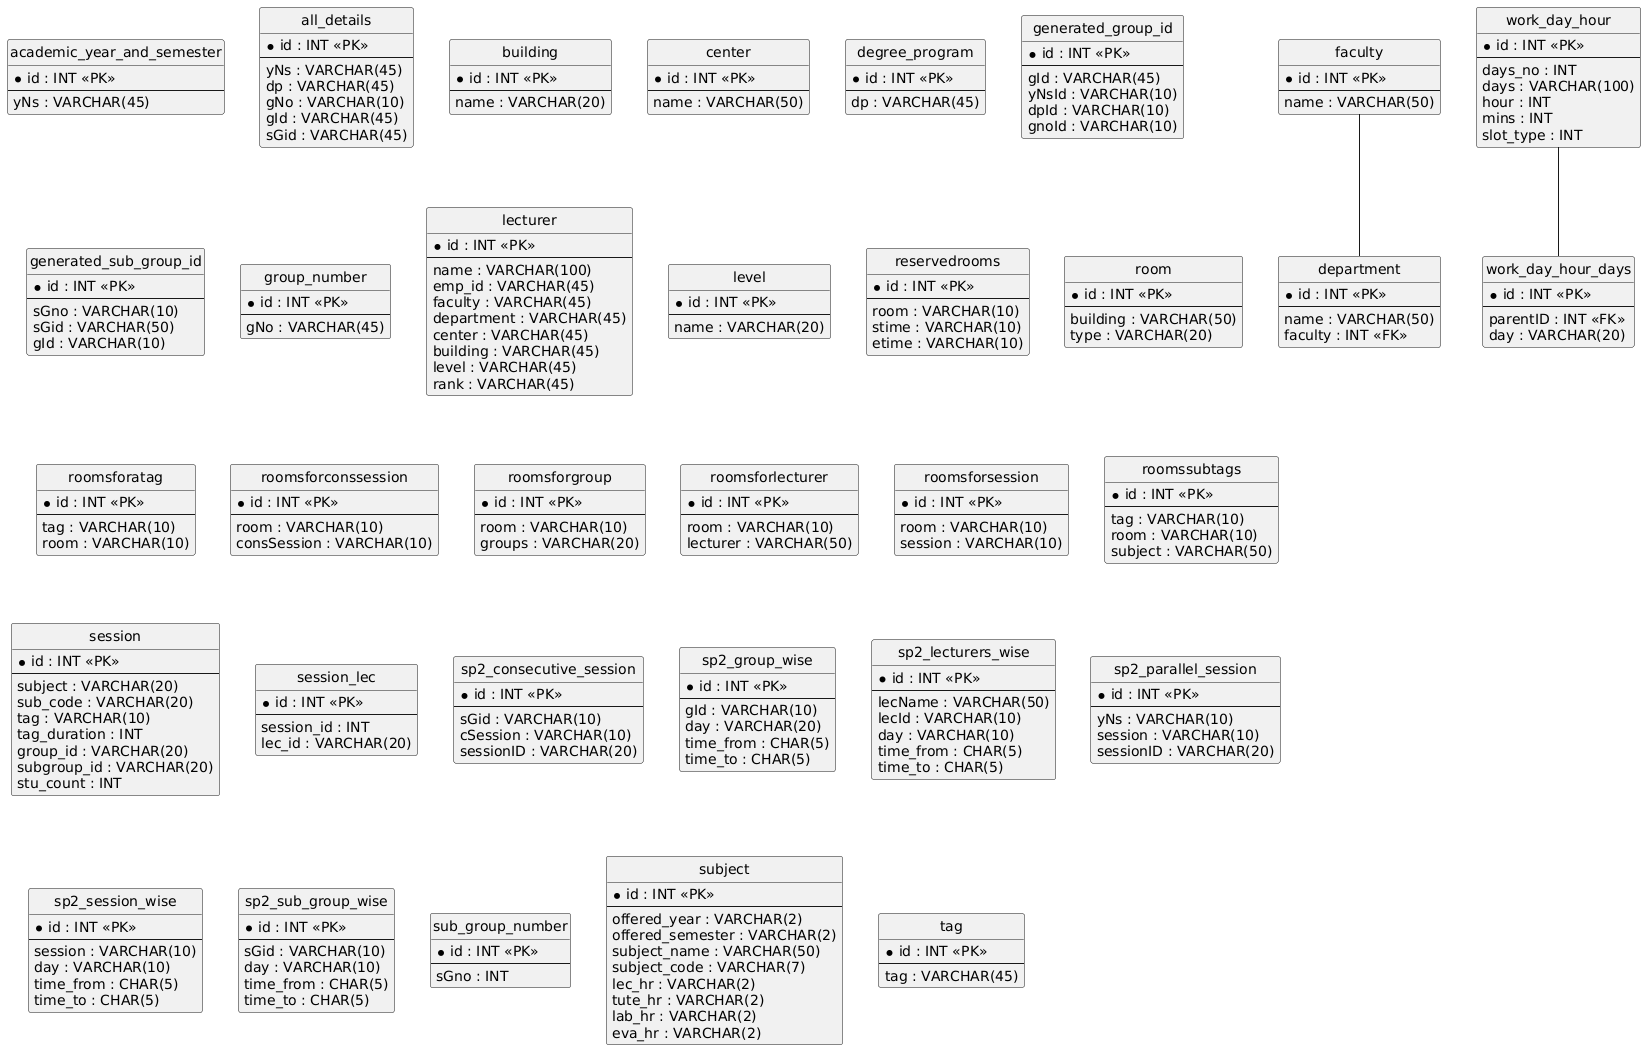

The diagram above was rendered by PlantUML. Its source (embedded in the PNG):
@startuml
hide circle
skinparam linetype ortho

entity "academic_year_and_semester" as academic_year_and_semester {
  * id : INT <<PK>>
  --
  yNs : VARCHAR(45)
}

entity "all_details" as all_details {
  * id : INT <<PK>>
  --
  yNs : VARCHAR(45)
  dp : VARCHAR(45)
  gNo : VARCHAR(10)
  gId : VARCHAR(45)
  sGid : VARCHAR(45)
}

entity "building" as building {
  * id : INT <<PK>>
  --
  name : VARCHAR(20)
}

entity "center" as center {
  * id : INT <<PK>>
  --
  name : VARCHAR(50)
}

entity "degree_program" as degree_program {
  * id : INT <<PK>>
  --
  dp : VARCHAR(45)
}

entity "faculty" as faculty {
  * id : INT <<PK>>
  --
  name : VARCHAR(50)
}

entity "department" as department {
  * id : INT <<PK>>
  --
  name : VARCHAR(50)
  faculty : INT <<FK>>
}

entity "generated_group_id" as generated_group_id {
  * id : INT <<PK>>
  --
  gId : VARCHAR(45)
  yNsId : VARCHAR(10)
  dpId : VARCHAR(10)
  gnoId : VARCHAR(10)
}

entity "generated_sub_group_id" as generated_sub_group_id {
  * id : INT <<PK>>
  --
  sGno : VARCHAR(10)
  sGid : VARCHAR(50)
  gId : VARCHAR(10)
}

entity "group_number" as group_number {
  * id : INT <<PK>>
  --
  gNo : VARCHAR(45)
}

entity "lecturer" as lecturer {
  * id : INT <<PK>>
  --
  name : VARCHAR(100)
  emp_id : VARCHAR(45)
  faculty : VARCHAR(45)
  department : VARCHAR(45)
  center : VARCHAR(45)
  building : VARCHAR(45)
  level : VARCHAR(45)
  rank : VARCHAR(45)
}

entity "level" as level {
  * id : INT <<PK>>
  --
  name : VARCHAR(20)
}

entity "reservedrooms" as reservedrooms {
  * id : INT <<PK>>
  --
  room : VARCHAR(10)
  stime : VARCHAR(10)
  etime : VARCHAR(10)
}

entity "room" as room {
  * id : INT <<PK>>
  --
  building : VARCHAR(50)
  type : VARCHAR(20)
}

entity "roomsforatag" as roomsforatag {
  * id : INT <<PK>>
  --
  tag : VARCHAR(10)
  room : VARCHAR(10)
}

entity "roomsforconssession" as roomsforconssession {
  * id : INT <<PK>>
  --
  room : VARCHAR(10)
  consSession : VARCHAR(10)
}

entity "roomsforgroup" as roomsforgroup {
  * id : INT <<PK>>
  --
  room : VARCHAR(10)
  groups : VARCHAR(20)
}

entity "roomsforlecturer" as roomsforlecturer {
  * id : INT <<PK>>
  --
  room : VARCHAR(10)
  lecturer : VARCHAR(50)
}

entity "roomsforsession" as roomsforsession {
  * id : INT <<PK>>
  --
  room : VARCHAR(10)
  session : VARCHAR(10)
}

entity "roomssubtags" as roomssubtags {
  * id : INT <<PK>>
  --
  tag : VARCHAR(10)
  room : VARCHAR(10)
  subject : VARCHAR(50)
}

entity "session" as session {
  * id : INT <<PK>>
  --
  subject : VARCHAR(20)
  sub_code : VARCHAR(20)
  tag : VARCHAR(10)
  tag_duration : INT
  group_id : VARCHAR(20)
  subgroup_id : VARCHAR(20)
  stu_count : INT
}

entity "session_lec" as session_lec {
  * id : INT <<PK>>
  --
  session_id : INT
  lec_id : VARCHAR(20)
}

entity "sp2_consecutive_session" as sp2_consecutive_session {
  * id : INT <<PK>>
  --
  sGid : VARCHAR(10)
  cSession : VARCHAR(10)
  sessionID : VARCHAR(20)
}

entity "sp2_group_wise" as sp2_group_wise {
  * id : INT <<PK>>
  --
  gId : VARCHAR(10)
  day : VARCHAR(20)
  time_from : CHAR(5)
  time_to : CHAR(5)
}

entity "sp2_lecturers_wise" as sp2_lecturers_wise {
  * id : INT <<PK>>
  --
  lecName : VARCHAR(50)
  lecId : VARCHAR(10)
  day : VARCHAR(10)
  time_from : CHAR(5)
  time_to : CHAR(5)
}

entity "sp2_parallel_session" as sp2_parallel_session {
  * id : INT <<PK>>
  --
  yNs : VARCHAR(10)
  session : VARCHAR(10)
  sessionID : VARCHAR(20)
}

entity "sp2_session_wise" as sp2_session_wise {
  * id : INT <<PK>>
  --
  session : VARCHAR(10)
  day : VARCHAR(10)
  time_from : CHAR(5)
  time_to : CHAR(5)
}

entity "sp2_sub_group_wise" as sp2_sub_group_wise {
  * id : INT <<PK>>
  --
  sGid : VARCHAR(10)
  day : VARCHAR(10)
  time_from : CHAR(5)
  time_to : CHAR(5)
}

entity "sub_group_number" as sub_group_number {
  * id : INT <<PK>>
  --
  sGno : INT
}

entity "subject" as subject {
  * id : INT <<PK>>
  --
  offered_year : VARCHAR(2)
  offered_semester : VARCHAR(2)
  subject_name : VARCHAR(50)
  subject_code : VARCHAR(7)
  lec_hr : VARCHAR(2)
  tute_hr : VARCHAR(2)
  lab_hr : VARCHAR(2)
  eva_hr : VARCHAR(2)
}

entity "tag" as tag {
  * id : INT <<PK>>
  --
  tag : VARCHAR(45)
}

entity "work_day_hour" as work_day_hour {
  * id : INT <<PK>>
  --
  days_no : INT
  days : VARCHAR(100)
  hour : INT
  mins : INT
  slot_type : INT
}

entity "work_day_hour_days" as work_day_hour_days {
  * id : INT <<PK>>
  --
  parentID : INT <<FK>>
  day : VARCHAR(20)
}

faculty -- department
work_day_hour -- work_day_hour_days
@enduml